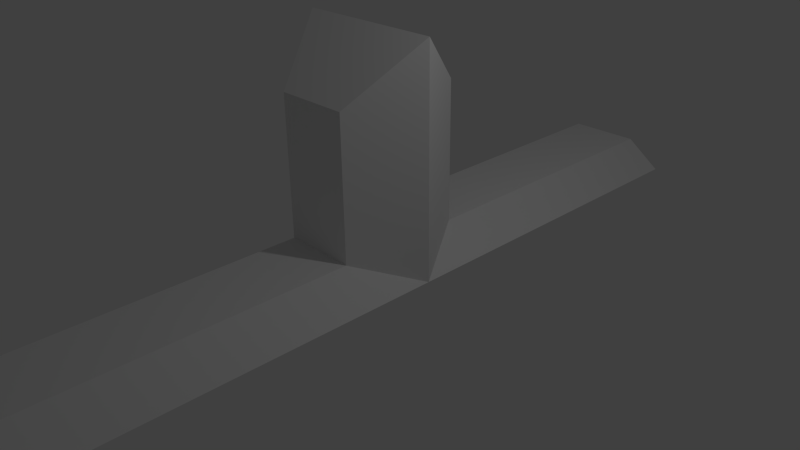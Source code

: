 # Source: adenine.blend  (saved by Blender 2.76.0; exported with 4.5.12 LTS)
import bpy
from mathutils import Matrix  # noqa: F401  (used for matrix-valued properties, if any)

bpy.ops.wm.read_factory_settings(use_empty=True)
scene = bpy.context.scene
scene.name = 'Scene'

# ---- collections
col_collection_1 = bpy.data.collections.new('Collection 1'); scene.collection.children.link(col_collection_1)

# ---- world
world_world = bpy.data.worlds.new('World'); scene.world = world_world
world_world.color = (0.05088, 0.05088, 0.05088)
world_world.use_sun_shadow = False
world_world.sun_shadow_jitter_overblur = 0.0
world_world.cycles.sampling_method = 'MANUAL'
world_world.cycles.sample_map_resolution = 256

# ---- cameras
cam_camera = bpy.data.cameras.new('Camera')
cam_camera.clip_end = 100.0
cam_camera.lens = 35.0
cam_camera.sensor_width = 32.0
cam_camera.sensor_height = 18.0
cam_camera.ortho_scale = 7.314
cam_camera.dof.focus_distance = 0.0
cam_camera.dof.aperture_fstop = 128.0

# ---- lights
light_lamp = bpy.data.lights.new('Lamp', 'POINT')
light_lamp.transmission_factor = 0.0
light_lamp.cutoff_distance = 30.0
light_lamp.energy = 100.0
light_lamp.shadow_buffer_clip_start = 1.001
light_lamp.shadow_soft_size = 0.1
light_lamp.shadow_maximum_resolution = 0.006
light_lamp.use_absolute_resolution = True
light_lamp.cycles.use_multiple_importance_sampling = False

# ---- meshes
me_cylinder_004 = bpy.data.meshes.new('Cylinder.004')
me_cylinder_004.from_pydata([(0.5, 5.0, 0.366), (0.5, -5.0, 0.366), (1.0, 5.0, 1.297e-07), (1.0, -5.0, -2.489e-07), (0.5, 5.0, -0.366), (0.5, -5.0, -0.366), (-0.5, 5.0, -0.366), (-0.5, -5.0, -0.366), (-1.0, 5.0, 3.085e-07), (-1.0, -5.0, -7.007e-08), (-0.5, 5.0, 0.366), (-0.5, -5.0, 0.366), (-0.5, 0.866, 4.768e-08), (-0.5, 0.866, 2.25), (0.5, 0.866, 6.259e-08), (0.5, 0.866, 2.25), (1.0, 3.775e-08, 2.256e-15), (1.0, 4.339e-08, 3.0), (0.5, -0.866, -1.788e-08), (0.5, -0.866, 2.25), (-0.5, -0.866, -3.278e-08), (-0.5, -0.866, 2.25), (-1.0, -2.166e-07, -9.025e-15), (-1.0, -2.109e-07, 3.0)], [], [(0, 1, 3, 2), (2, 3, 5, 4), (4, 5, 7, 6), (6, 7, 9, 8), (3, 1, 11, 9, 7, 5), (10, 11, 1, 0), (8, 9, 11, 10), (0, 2, 4, 6, 8, 10), (12, 13, 15, 14), (14, 15, 17, 16), (16, 17, 19, 18), (18, 19, 21, 20), (13, 23, 17, 15), (22, 23, 13, 12), (20, 21, 23, 22), (12, 14, 16, 18, 20, 22), (19, 17, 23, 21)])
_uv = me_cylinder_004.uv_layers.new(name='UVMap')
_uv.uv.foreach_set('vector', [1.317, 0.1715, 0.8091, 1.769, 0.8412, 1.584, 1.288, -0.01281, 1.288, -0.01281, 0.8412, 1.584, 0.8434, 1.114, 1.282, -0.483, 1.282, -0.483, 0.8434, 1.114, 0.8175, 0.8285, 1.309, -0.7688, 1.309, -0.7688, 0.8175, 0.8285, 0.7881, 1.013, 0.3412, -0.5845, 0.0, 0.0, 0.0, 0.0, 0.0, 0.0, 0.0, 0.0, 0.0, 0.0, 0.0, 0.0, 0.3434, -0.1143, 0.7822, 1.483, 0.8091, 1.769, 0.3175, 0.1715, 0.3412, -0.5845, 0.7881, 1.013, 0.7822, 1.483, 0.3434, -0.1143, 0.0, 0.0, 0.0, 0.0, 0.0, 0.0, 0.0, 0.0, 0.0, 0.0, 0.0, 0.0, 0.0, 0.0, 0.0, 0.0, 0.0, 0.0, 0.0, 0.0, 0.0, 0.0, 0.0, 0.0, 0.0, 0.0, 0.0, 0.0, 0.0, 0.0, 0.0, 0.0, 0.0, 0.0, 0.0, 0.0, 0.0, 0.0, 0.0, 0.0, 0.0, 0.0, 0.0, 0.0, 0.0, 0.0, 0.0, 0.0, 0.0, 0.0, 0.0, 0.0, 0.0, 0.0, 0.0, 0.0, 0.0, 0.0, 0.0, 0.0, 0.0, 0.0, 0.0, 0.0, 0.0, 0.0, 0.0, 0.0, 0.0, 0.0, 0.0, 0.0, 0.0, 0.0, 0.0, 0.0, 0.0, 0.0, 0.0, 0.0, 0.0, 0.0, 0.0, 0.0, 0.0, 0.0, 0.0, 0.0])
me_cylinder_004.use_remesh_preserve_volume = False
me_cylinder_004.use_remesh_preserve_attributes = False
me_cylinder_004.use_mirror_vertex_groups = False
me_cylinder_004.update()

# ---- objects
ob_cylinder = bpy.data.objects.new('Cylinder', me_cylinder_004)
ob_lamp = bpy.data.objects.new('Lamp', light_lamp)
ob_camera = bpy.data.objects.new('Camera', cam_camera)

# ---- transforms, parenting, visibility, modifiers, constraints
ob_cylinder.location = (0.0, 0.0, 0.0)
ob_cylinder.lineart.crease_threshold = 0.0
ob_lamp.location = (4.076, 1.005, 5.904)
ob_lamp.rotation_euler = (0.6503, 0.05522, 1.866)
ob_lamp.lock_rotations_4d = False
ob_lamp.empty_display_type = 'ARROWS'
ob_lamp.color = (0.0, 0.0, 0.0, 0.0)
ob_lamp.lineart.crease_threshold = 0.0
ob_camera.location = (7.481, -6.508, 5.344)
ob_camera.rotation_euler = (1.109, 0.01082, 0.8149)
ob_camera.lock_rotations_4d = False
ob_camera.empty_display_type = 'ARROWS'
ob_camera.color = (0.0, 0.0, 0.0, 0.0)
ob_camera.display_type = 'WIRE'
ob_camera.lineart.crease_threshold = 0.0

# ---- collection membership
col_collection_1.objects.link(ob_cylinder)
col_collection_1.objects.link(ob_lamp)
col_collection_1.objects.link(ob_camera)

# ---- scene / render settings (as saved in the file)
scene.camera = ob_camera
scene.frame_start = 1; scene.frame_end = 250; scene.frame_set(1)
scene.render.engine = 'BLENDER_EEVEE_NEXT'
scene.render.resolution_percentage = 50
scene.render.dither_intensity = 0.0
scene.cycles.use_denoising = False
scene.cycles.samples = 10
scene.cycles.sampling_pattern = 'TABULATED_SOBOL'
scene.cycles.light_sampling_threshold = 0.0
scene.cycles.use_adaptive_sampling = False
scene.cycles.use_light_tree = False
scene.cycles.blur_glossy = 0.0
scene.cycles.pixel_filter_type = 'GAUSSIAN'
scene.cycles.sample_clamp_indirect = 0.0
scene.view_settings.view_transform = 'Standard'
bpy.context.view_layer.update()
